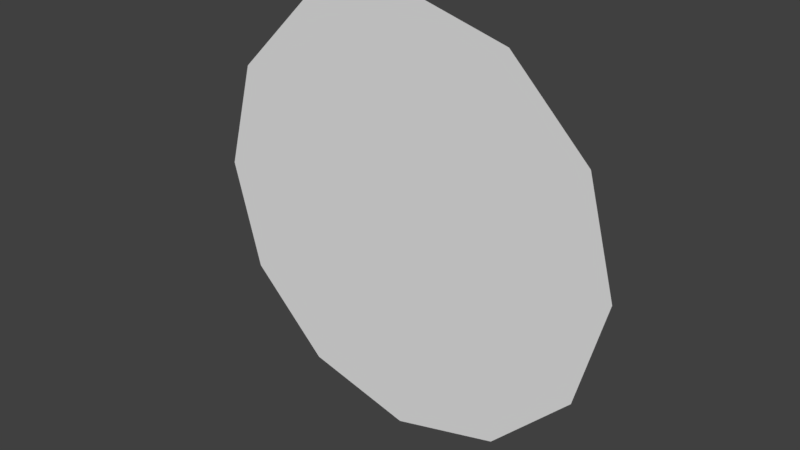 # Source: catcher_mesh.blend  (saved by Blender 2.79.0; exported with 4.5.12 LTS)
import bpy
from mathutils import Matrix  # noqa: F401  (used for matrix-valued properties, if any)

bpy.ops.wm.read_factory_settings(use_empty=True)
scene = bpy.context.scene
scene.name = 'Scene'

# ---- collections
col_collection_1 = bpy.data.collections.new('Collection 1'); scene.collection.children.link(col_collection_1)

# ---- world
world_world = bpy.data.worlds.new('World'); scene.world = world_world
world_world.color = (0.05088, 0.05088, 0.05088)
world_world.use_sun_shadow = False
world_world.sun_shadow_jitter_overblur = 0.0
world_world.cycles.sampling_method = 'MANUAL'

# ---- meshes
me_circle = bpy.data.meshes.new('Circle')
me_circle.from_pydata([(0.0, -4.371e-08, 1.0), (-0.5, -3.786e-08, 0.866), (-0.866, -2.186e-08, 0.5), (-1.0, 1.911e-15, -4.371e-08), (-0.866, 2.186e-08, -0.5), (-0.5, 3.786e-08, -0.866), (-1.51e-07, 4.371e-08, -1.0), (0.5, 3.786e-08, -0.866), (0.866, 2.186e-08, -0.5), (1.0, 2.032e-14, -4.649e-07), (0.866, -2.186e-08, 0.5), (0.5, -3.786e-08, 0.866), (9.934e-09, 6.079e-15, -1.391e-07)], [], [(4, 3, 12), (11, 10, 12), (1, 0, 12), (8, 7, 12), (5, 4, 12), (0, 11, 12), (2, 1, 12), (9, 8, 12), (6, 5, 12), (3, 2, 12), (10, 9, 12), (7, 6, 12)])
me_circle.use_remesh_preserve_volume = False
me_circle.use_remesh_preserve_attributes = False
me_circle.use_mirror_vertex_groups = False
me_circle.update()

# ---- objects
ob_catcher_mesh = bpy.data.objects.new('catcher_mesh', me_circle)

# ---- transforms, parenting, visibility, modifiers, constraints
ob_catcher_mesh.location = (0.0, 0.0, 0.0)
ob_catcher_mesh.lineart.crease_threshold = 0.0

# ---- collection membership
col_collection_1.objects.link(ob_catcher_mesh)

# ---- scene / render settings (as saved in the file)
scene.frame_start = 1; scene.frame_end = 250; scene.frame_set(1)
scene.render.engine = 'BLENDER_EEVEE_NEXT'
scene.render.resolution_percentage = 50
scene.render.dither_intensity = 0.0
scene.cycles.use_denoising = False
scene.cycles.samples = 128
scene.cycles.sampling_pattern = 'TABULATED_SOBOL'
scene.cycles.use_adaptive_sampling = False
scene.cycles.use_light_tree = False
scene.cycles.blur_glossy = 0.0
scene.cycles.sample_clamp_indirect = 0.0
scene.view_settings.view_transform = 'Standard'
bpy.context.view_layer.update()

# ---- added for rendering (the .blend has no active camera and no usable light): camera, sun
cam_auto = bpy.data.cameras.new('AutoCamera')
cam_auto.lens = 50.0
cam_auto.sensor_width = 36.0
cam_auto.clip_end = 1000.0
ob_auto_camera = bpy.data.objects.new('AutoCamera', cam_auto)
scene.collection.objects.link(ob_auto_camera)
ob_auto_camera.location = (2.61693, -3.14032, 2.09354)
ob_auto_camera.rotation_euler = (1.09748, -7.21219e-08, 0.694738)
scene.camera = ob_auto_camera
light_auto_sun = bpy.data.lights.new('AutoSun', 'SUN')
light_auto_sun.energy = 3.0
light_auto_sun.angle = 0.0523599
ob_auto_sun = bpy.data.objects.new('AutoSun', light_auto_sun)
scene.collection.objects.link(ob_auto_sun)
ob_auto_sun.rotation_euler = (0.872665, 0.174533, 0.523599)
bpy.context.view_layer.update()
